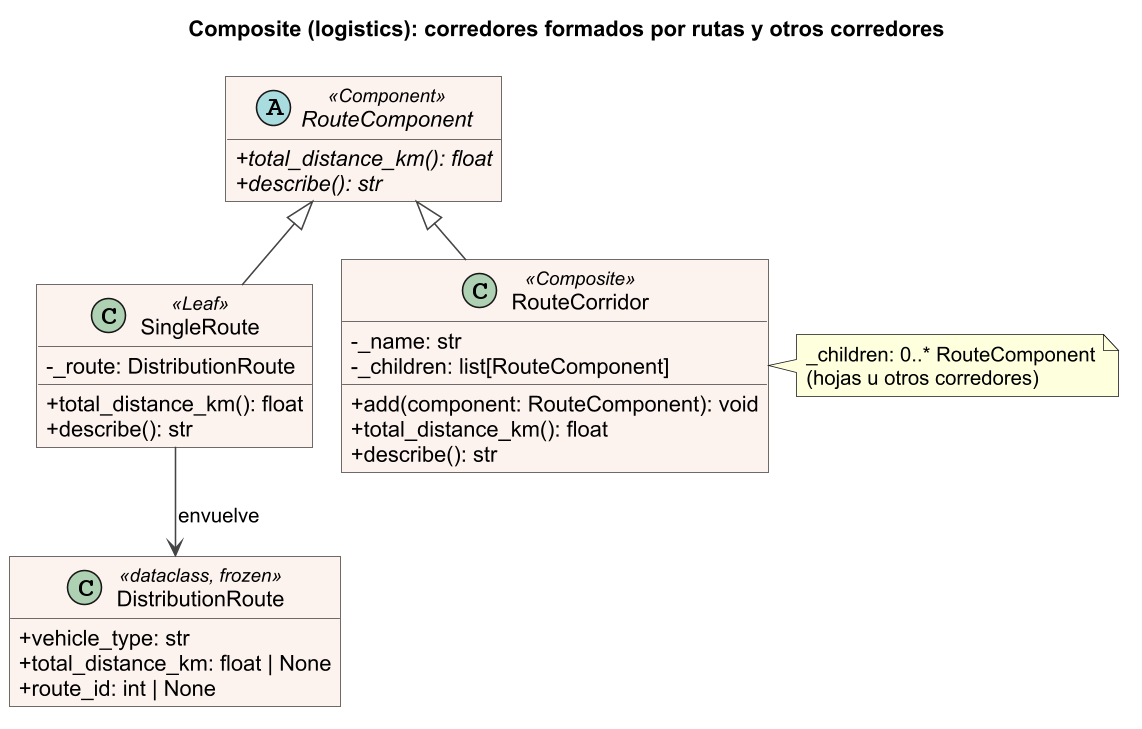

The diagram above was rendered by PlantUML. Its source (embedded in the PNG):
@startuml composite_logistics
skinparamlocked dpi 150
title Composite (logistics): corredores formados por rutas y otros corredores
!pragma layout smetana
skinparam backgroundColor white
skinparam shadowing false
skinparam classAttributeIconSize 0
skinparam defaultFontName Arial
skinparam roundCorner 0
skinparam class {
  BackgroundColor #FDF3EE
  BorderColor #444444
  ArrowColor #444444
}
hide empty members

abstract class RouteComponent <<Component>> {
  + {abstract} total_distance_km(): float
  + {abstract} describe(): str
}

class SingleRoute <<Leaf>> {
  - _route: DistributionRoute
  + total_distance_km(): float
  + describe(): str
}

class RouteCorridor <<Composite>> {
  - _name: str
  - _children: list[RouteComponent]
  + add(component: RouteComponent): void
  + total_distance_km(): float
  + describe(): str
}

class DistributionRoute <<dataclass, frozen>> {
  + vehicle_type: str
  + total_distance_km: float | None
  + route_id: int | None
}

SingleRoute -up-|> RouteComponent
RouteCorridor -up-|> RouteComponent
note right of RouteCorridor
  _children: 0..* RouteComponent
  (hojas u otros corredores)
end note
SingleRoute --> DistributionRoute : envuelve
@enduml